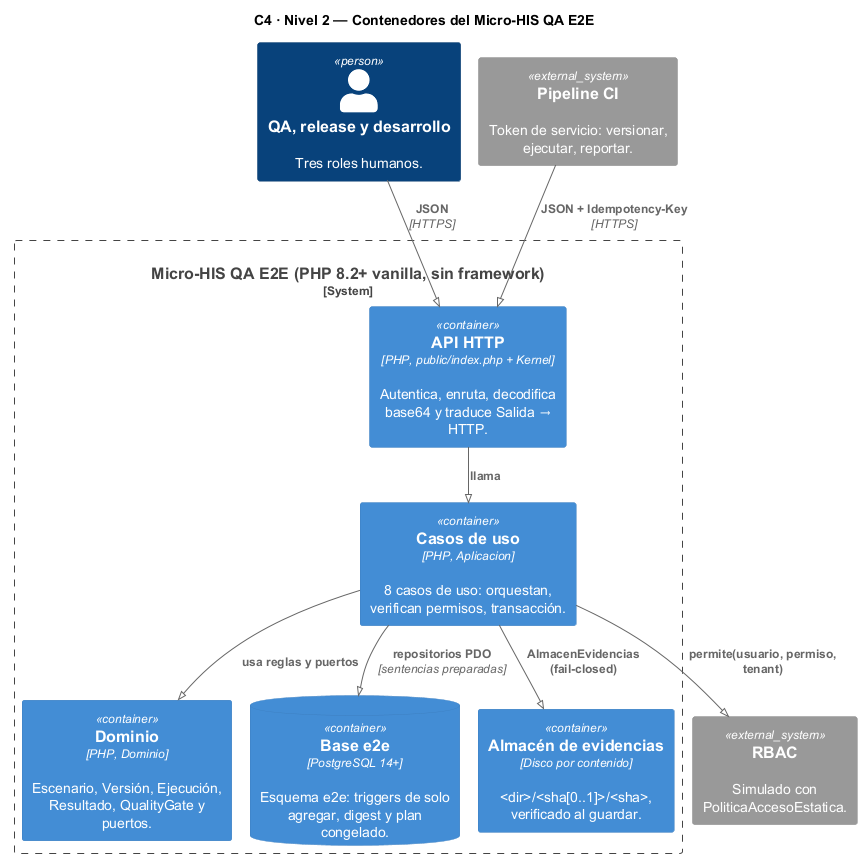

The diagram above was rendered by PlantUML. Its source (embedded in the PNG):
@startuml semana-03-c4-contenedores
!pragma layout smetana
!include <C4/C4_Container>

title C4 · Nivel 2 — Contenedores del Micro-HIS QA E2E

Person(usuarios, "QA, release y desarrollo", "Tres roles humanos.")
System_Ext(ci, "Pipeline CI", "Token de servicio: versionar, ejecutar, reportar.")
System_Ext(rbac, "RBAC", "Simulado con PoliticaAccesoEstatica.")

System_Boundary(sistema, "Micro-HIS QA E2E (PHP 8.2+ vanilla, sin framework)") {
  Container(api, "API HTTP", "PHP, public/index.php + Kernel", "Autentica, enruta, decodifica base64 y traduce Salida → HTTP.")
  Container(app, "Casos de uso", "PHP, Aplicacion", "8 casos de uso: orquestan, verifican permisos, transacción.")
  Container(dom, "Dominio", "PHP, Dominio", "Escenario, Versión, Ejecución, Resultado, QualityGate y puertos.")
  ContainerDb(bd, "Base e2e", "PostgreSQL 14+", "Esquema e2e: triggers de solo agregar, digest y plan congelado.")
  Container(alm, "Almacén de evidencias", "Disco por contenido", "<dir>/<sha[0..1]>/<sha>, verificado al guardar.")
}

Rel(usuarios, api, "JSON", "HTTPS")
Rel(ci, api, "JSON + Idempotency-Key", "HTTPS")
Rel(api, app, "llama")
Rel(app, dom, "usa reglas y puertos")
Rel(app, rbac, "permite(usuario, permiso, tenant)")
Rel(app, alm, "AlmacenEvidencias (fail-closed)")
Rel(app, bd, "repositorios PDO", "sentencias preparadas")
@enduml